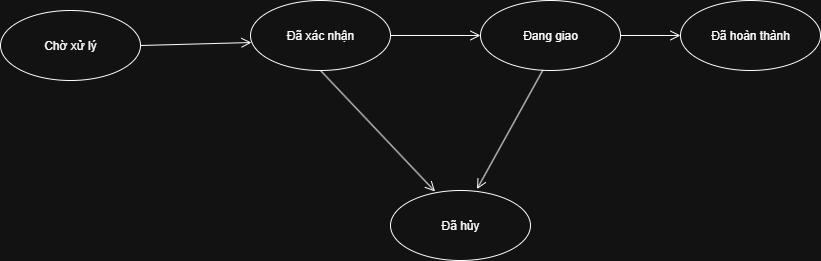

The diagram above was exported from draw.io. Its source (the exported page's mxGraphModel, read from the mxfile embedded in the PNG):
<mxGraphModel dx="946" dy="662" grid="1" gridSize="10" guides="1" tooltips="1" connect="1" arrows="1" fold="1" page="1" pageScale="1" pageWidth="850" pageHeight="1100" math="0" shadow="0">
  <root>
    <mxCell id="0" />
    <mxCell id="1" parent="0" />
    <mxCell id="zVvO_TKHaEvyd9walk3f-2" value="Chờ xử lý" style="ellipse;whiteSpace=wrap;html=1;" vertex="1" parent="1">
      <mxGeometry x="20" y="110" width="140" height="70" as="geometry" />
    </mxCell>
    <mxCell id="zVvO_TKHaEvyd9walk3f-3" value="Đang giao" style="ellipse;whiteSpace=wrap;html=1;" vertex="1" parent="1">
      <mxGeometry x="500" y="100" width="140" height="70" as="geometry" />
    </mxCell>
    <mxCell id="zVvO_TKHaEvyd9walk3f-4" value="Đã xác nhận" style="ellipse;whiteSpace=wrap;html=1;" vertex="1" parent="1">
      <mxGeometry x="270" y="100" width="140" height="70" as="geometry" />
    </mxCell>
    <mxCell id="zVvO_TKHaEvyd9walk3f-5" value="Đã hoàn thành" style="ellipse;whiteSpace=wrap;html=1;" vertex="1" parent="1">
      <mxGeometry x="700" y="100" width="140" height="70" as="geometry" />
    </mxCell>
    <mxCell id="zVvO_TKHaEvyd9walk3f-6" value="Đã hủy" style="ellipse;whiteSpace=wrap;html=1;" vertex="1" parent="1">
      <mxGeometry x="410" y="290" width="140" height="70" as="geometry" />
    </mxCell>
    <mxCell id="zVvO_TKHaEvyd9walk3f-7" value="" style="endArrow=open;startArrow=none;endFill=0;startFill=0;endSize=8;html=1;verticalAlign=bottom;labelBackgroundColor=none;strokeWidth=1;rounded=0;entryX=0.007;entryY=0.6;entryDx=0;entryDy=0;entryPerimeter=0;exitX=1;exitY=0.5;exitDx=0;exitDy=0;" edge="1" parent="1" source="zVvO_TKHaEvyd9walk3f-2" target="zVvO_TKHaEvyd9walk3f-4">
      <mxGeometry width="160" relative="1" as="geometry">
        <mxPoint x="180" y="150" as="sourcePoint" />
        <mxPoint x="280" y="150" as="targetPoint" />
      </mxGeometry>
    </mxCell>
    <mxCell id="zVvO_TKHaEvyd9walk3f-9" value="" style="endArrow=open;startArrow=none;endFill=0;startFill=0;endSize=8;html=1;verticalAlign=bottom;labelBackgroundColor=none;strokeWidth=1;rounded=0;entryX=0;entryY=0.5;entryDx=0;entryDy=0;exitX=1;exitY=0.5;exitDx=0;exitDy=0;" edge="1" parent="1" source="zVvO_TKHaEvyd9walk3f-4" target="zVvO_TKHaEvyd9walk3f-3">
      <mxGeometry width="160" relative="1" as="geometry">
        <mxPoint x="410" y="140" as="sourcePoint" />
        <mxPoint x="570" y="140" as="targetPoint" />
      </mxGeometry>
    </mxCell>
    <mxCell id="zVvO_TKHaEvyd9walk3f-10" value="" style="endArrow=open;startArrow=none;endFill=0;startFill=0;endSize=8;html=1;verticalAlign=bottom;labelBackgroundColor=none;strokeWidth=1;rounded=0;entryX=0;entryY=0.5;entryDx=0;entryDy=0;exitX=1;exitY=0.5;exitDx=0;exitDy=0;" edge="1" parent="1" source="zVvO_TKHaEvyd9walk3f-3" target="zVvO_TKHaEvyd9walk3f-5">
      <mxGeometry width="160" relative="1" as="geometry">
        <mxPoint x="640" y="140" as="sourcePoint" />
        <mxPoint x="800" y="140" as="targetPoint" />
      </mxGeometry>
    </mxCell>
    <mxCell id="zVvO_TKHaEvyd9walk3f-11" value="" style="endArrow=open;startArrow=none;endFill=0;startFill=0;endSize=8;html=1;verticalAlign=bottom;labelBackgroundColor=none;strokeWidth=1;rounded=0;entryX=0.318;entryY=0.014;entryDx=0;entryDy=0;entryPerimeter=0;exitX=0.5;exitY=1;exitDx=0;exitDy=0;" edge="1" parent="1" source="zVvO_TKHaEvyd9walk3f-4" target="zVvO_TKHaEvyd9walk3f-6">
      <mxGeometry width="160" relative="1" as="geometry">
        <mxPoint x="350" y="170" as="sourcePoint" />
        <mxPoint x="510" y="170" as="targetPoint" />
      </mxGeometry>
    </mxCell>
    <mxCell id="zVvO_TKHaEvyd9walk3f-12" value="" style="endArrow=open;startArrow=none;endFill=0;startFill=0;endSize=8;html=1;verticalAlign=bottom;labelBackgroundColor=none;strokeWidth=1;rounded=0;entryX=0.618;entryY=-0.021;entryDx=0;entryDy=0;entryPerimeter=0;exitX=0.446;exitY=0.993;exitDx=0;exitDy=0;exitPerimeter=0;" edge="1" parent="1" source="zVvO_TKHaEvyd9walk3f-3" target="zVvO_TKHaEvyd9walk3f-6">
      <mxGeometry width="160" relative="1" as="geometry">
        <mxPoint x="550" y="180" as="sourcePoint" />
        <mxPoint x="720" y="150" as="targetPoint" />
      </mxGeometry>
    </mxCell>
  </root>
</mxGraphModel>